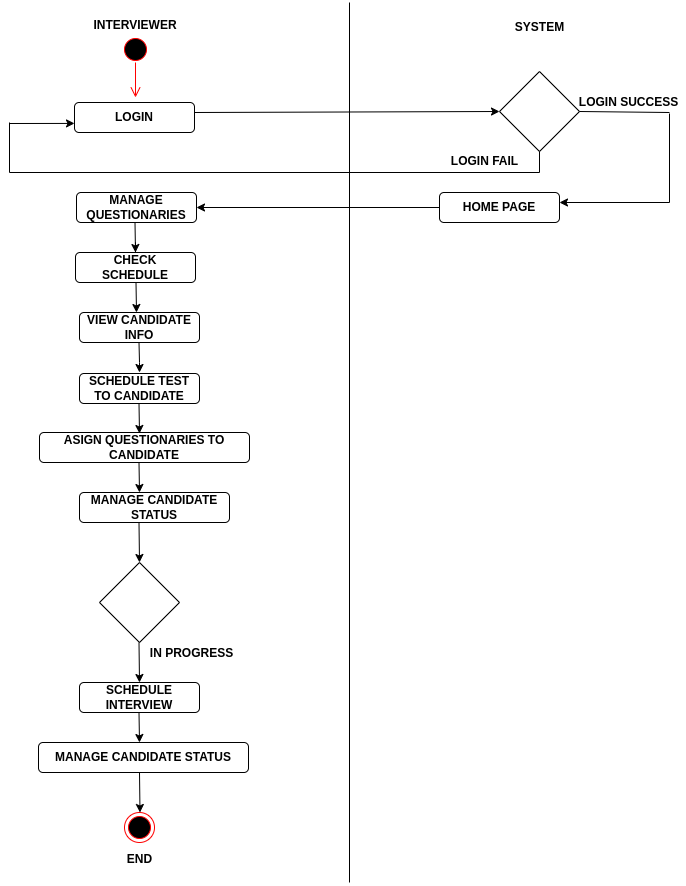

The diagram above was exported from draw.io. Its source (the exported page's mxGraphModel, read from the mxfile embedded in the PNG):
<mxGraphModel dx="796" dy="493" grid="1" gridSize="10" guides="1" tooltips="1" connect="1" arrows="1" fold="1" page="1" pageScale="1" pageWidth="827" pageHeight="1169" math="0" shadow="0">
  <root>
    <mxCell id="0" />
    <mxCell id="1" parent="0" />
    <mxCell id="DDGTXTFWQWoWqFoz3VXF-1" value="" style="ellipse;html=1;shape=startState;fillColor=#000000;strokeColor=#ff0000;" vertex="1" parent="1">
      <mxGeometry x="161" y="32" width="30" height="30" as="geometry" />
    </mxCell>
    <mxCell id="DDGTXTFWQWoWqFoz3VXF-2" value="" style="edgeStyle=orthogonalEdgeStyle;html=1;verticalAlign=bottom;endArrow=open;endSize=8;strokeColor=#ff0000;rounded=0;exitX=0.5;exitY=1;exitDx=0;exitDy=0;" edge="1" parent="1">
      <mxGeometry relative="1" as="geometry">
        <mxPoint x="176" y="95" as="targetPoint" />
        <mxPoint x="176" y="60" as="sourcePoint" />
      </mxGeometry>
    </mxCell>
    <mxCell id="DDGTXTFWQWoWqFoz3VXF-4" value="&lt;b&gt;HOME PAGE&lt;/b&gt;" style="rounded=1;whiteSpace=wrap;html=1;" vertex="1" parent="1">
      <mxGeometry x="480" y="190" width="120" height="30" as="geometry" />
    </mxCell>
    <mxCell id="DDGTXTFWQWoWqFoz3VXF-5" value="&lt;b&gt;LOGIN&lt;/b&gt;" style="rounded=1;whiteSpace=wrap;html=1;" vertex="1" parent="1">
      <mxGeometry x="115" y="100" width="120" height="30" as="geometry" />
    </mxCell>
    <mxCell id="DDGTXTFWQWoWqFoz3VXF-6" value="" style="endArrow=none;html=1;rounded=0;" edge="1" parent="1">
      <mxGeometry width="50" height="50" relative="1" as="geometry">
        <mxPoint x="390" y="880" as="sourcePoint" />
        <mxPoint x="390" as="targetPoint" />
      </mxGeometry>
    </mxCell>
    <mxCell id="DDGTXTFWQWoWqFoz3VXF-7" value="&lt;b&gt;INTERVIEWER&lt;/b&gt;" style="text;html=1;strokeColor=none;fillColor=none;align=center;verticalAlign=middle;whiteSpace=wrap;rounded=0;" vertex="1" parent="1">
      <mxGeometry x="146" y="8" width="60" height="30" as="geometry" />
    </mxCell>
    <mxCell id="DDGTXTFWQWoWqFoz3VXF-8" value="&lt;b&gt;SYSTEM&lt;/b&gt;" style="text;html=1;align=center;verticalAlign=middle;resizable=0;points=[];autosize=1;strokeColor=none;fillColor=none;" vertex="1" parent="1">
      <mxGeometry x="550" y="15" width="60" height="20" as="geometry" />
    </mxCell>
    <mxCell id="DDGTXTFWQWoWqFoz3VXF-10" value="" style="rhombus;whiteSpace=wrap;html=1;" vertex="1" parent="1">
      <mxGeometry x="540" y="69" width="80" height="80" as="geometry" />
    </mxCell>
    <mxCell id="DDGTXTFWQWoWqFoz3VXF-11" value="" style="endArrow=classic;html=1;rounded=0;entryX=0;entryY=0.5;entryDx=0;entryDy=0;" edge="1" parent="1" target="DDGTXTFWQWoWqFoz3VXF-10">
      <mxGeometry width="50" height="50" relative="1" as="geometry">
        <mxPoint x="235" y="110" as="sourcePoint" />
        <mxPoint x="530" y="110" as="targetPoint" />
      </mxGeometry>
    </mxCell>
    <mxCell id="DDGTXTFWQWoWqFoz3VXF-12" value="" style="endArrow=none;html=1;rounded=0;" edge="1" parent="1">
      <mxGeometry width="50" height="50" relative="1" as="geometry">
        <mxPoint x="620" y="109" as="sourcePoint" />
        <mxPoint x="710" y="110" as="targetPoint" />
      </mxGeometry>
    </mxCell>
    <mxCell id="DDGTXTFWQWoWqFoz3VXF-14" value="" style="endArrow=none;html=1;rounded=0;" edge="1" parent="1">
      <mxGeometry width="50" height="50" relative="1" as="geometry">
        <mxPoint x="710" y="111" as="sourcePoint" />
        <mxPoint x="710" y="200" as="targetPoint" />
      </mxGeometry>
    </mxCell>
    <mxCell id="DDGTXTFWQWoWqFoz3VXF-17" value="" style="endArrow=classic;html=1;rounded=0;" edge="1" parent="1">
      <mxGeometry width="50" height="50" relative="1" as="geometry">
        <mxPoint x="710" y="200" as="sourcePoint" />
        <mxPoint x="600" y="200" as="targetPoint" />
      </mxGeometry>
    </mxCell>
    <mxCell id="DDGTXTFWQWoWqFoz3VXF-22" value="" style="endArrow=none;html=1;rounded=0;" edge="1" parent="1">
      <mxGeometry width="50" height="50" relative="1" as="geometry">
        <mxPoint x="580" y="170" as="sourcePoint" />
        <mxPoint x="580" y="149" as="targetPoint" />
      </mxGeometry>
    </mxCell>
    <mxCell id="DDGTXTFWQWoWqFoz3VXF-23" value="" style="endArrow=none;html=1;rounded=0;" edge="1" parent="1">
      <mxGeometry width="50" height="50" relative="1" as="geometry">
        <mxPoint x="50" y="170" as="sourcePoint" />
        <mxPoint x="580" y="170" as="targetPoint" />
      </mxGeometry>
    </mxCell>
    <mxCell id="DDGTXTFWQWoWqFoz3VXF-24" value="" style="endArrow=none;html=1;rounded=0;" edge="1" parent="1">
      <mxGeometry width="50" height="50" relative="1" as="geometry">
        <mxPoint x="50" y="170" as="sourcePoint" />
        <mxPoint x="50" y="120" as="targetPoint" />
      </mxGeometry>
    </mxCell>
    <mxCell id="DDGTXTFWQWoWqFoz3VXF-25" value="" style="endArrow=classic;html=1;rounded=0;" edge="1" parent="1">
      <mxGeometry width="50" height="50" relative="1" as="geometry">
        <mxPoint x="50" y="121" as="sourcePoint" />
        <mxPoint x="115" y="120.91999999999996" as="targetPoint" />
      </mxGeometry>
    </mxCell>
    <mxCell id="DDGTXTFWQWoWqFoz3VXF-28" value="&lt;b&gt;MANAGE&lt;br&gt;QUESTIONARIES&lt;br&gt;&lt;/b&gt;" style="rounded=1;whiteSpace=wrap;html=1;" vertex="1" parent="1">
      <mxGeometry x="117" y="190" width="120" height="30" as="geometry" />
    </mxCell>
    <mxCell id="DDGTXTFWQWoWqFoz3VXF-29" value="" style="endArrow=classic;html=1;rounded=0;exitX=0;exitY=0.5;exitDx=0;exitDy=0;entryX=1;entryY=0.5;entryDx=0;entryDy=0;" edge="1" parent="1" source="DDGTXTFWQWoWqFoz3VXF-4" target="DDGTXTFWQWoWqFoz3VXF-28">
      <mxGeometry width="50" height="50" relative="1" as="geometry">
        <mxPoint x="470" y="205" as="sourcePoint" />
        <mxPoint x="240" y="205" as="targetPoint" />
      </mxGeometry>
    </mxCell>
    <mxCell id="DDGTXTFWQWoWqFoz3VXF-30" value="&lt;b&gt;LOGIN SUCCESS&lt;/b&gt;" style="text;html=1;align=center;verticalAlign=middle;resizable=0;points=[];autosize=1;strokeColor=none;fillColor=none;" vertex="1" parent="1">
      <mxGeometry x="614" y="90" width="110" height="20" as="geometry" />
    </mxCell>
    <mxCell id="DDGTXTFWQWoWqFoz3VXF-32" value="&lt;b&gt;LOGIN FAIL&lt;/b&gt;" style="text;html=1;align=center;verticalAlign=middle;resizable=0;points=[];autosize=1;strokeColor=none;fillColor=none;" vertex="1" parent="1">
      <mxGeometry x="485" y="149" width="80" height="20" as="geometry" />
    </mxCell>
    <mxCell id="DDGTXTFWQWoWqFoz3VXF-38" style="edgeStyle=orthogonalEdgeStyle;rounded=0;orthogonalLoop=1;jettySize=auto;html=1;exitX=0.5;exitY=0;exitDx=0;exitDy=0;" edge="1" parent="1" source="DDGTXTFWQWoWqFoz3VXF-33">
      <mxGeometry relative="1" as="geometry">
        <mxPoint x="176" y="260" as="targetPoint" />
        <Array as="points">
          <mxPoint x="176" y="240" />
          <mxPoint x="176" y="240" />
        </Array>
      </mxGeometry>
    </mxCell>
    <mxCell id="DDGTXTFWQWoWqFoz3VXF-33" value="&lt;b&gt;CHECK&lt;br&gt;SCHEDULE&lt;br&gt;&lt;/b&gt;" style="rounded=1;whiteSpace=wrap;html=1;" vertex="1" parent="1">
      <mxGeometry x="116" y="250" width="120" height="30" as="geometry" />
    </mxCell>
    <mxCell id="DDGTXTFWQWoWqFoz3VXF-34" value="&lt;b&gt;VIEW CANDIDATE&lt;br&gt;INFO&lt;br&gt;&lt;/b&gt;" style="rounded=1;whiteSpace=wrap;html=1;" vertex="1" parent="1">
      <mxGeometry x="120" y="310" width="120" height="30" as="geometry" />
    </mxCell>
    <mxCell id="DDGTXTFWQWoWqFoz3VXF-37" value="" style="endArrow=classic;html=1;rounded=0;" edge="1" parent="1">
      <mxGeometry width="50" height="50" relative="1" as="geometry">
        <mxPoint x="175.5" y="220" as="sourcePoint" />
        <mxPoint x="176" y="250" as="targetPoint" />
      </mxGeometry>
    </mxCell>
    <mxCell id="DDGTXTFWQWoWqFoz3VXF-40" value="" style="endArrow=classic;html=1;rounded=0;" edge="1" parent="1">
      <mxGeometry width="50" height="50" relative="1" as="geometry">
        <mxPoint x="176.5" y="280" as="sourcePoint" />
        <mxPoint x="177" y="310" as="targetPoint" />
      </mxGeometry>
    </mxCell>
    <mxCell id="DDGTXTFWQWoWqFoz3VXF-41" value="" style="endArrow=classic;html=1;rounded=0;" edge="1" parent="1">
      <mxGeometry width="50" height="50" relative="1" as="geometry">
        <mxPoint x="179.5" y="460" as="sourcePoint" />
        <mxPoint x="180" y="490" as="targetPoint" />
      </mxGeometry>
    </mxCell>
    <mxCell id="DDGTXTFWQWoWqFoz3VXF-42" value="" style="endArrow=classic;html=1;rounded=0;" edge="1" parent="1">
      <mxGeometry width="50" height="50" relative="1" as="geometry">
        <mxPoint x="179.5" y="401" as="sourcePoint" />
        <mxPoint x="180" y="431" as="targetPoint" />
      </mxGeometry>
    </mxCell>
    <mxCell id="DDGTXTFWQWoWqFoz3VXF-43" value="" style="endArrow=classic;html=1;rounded=0;" edge="1" parent="1">
      <mxGeometry width="50" height="50" relative="1" as="geometry">
        <mxPoint x="179.5" y="340" as="sourcePoint" />
        <mxPoint x="180" y="370" as="targetPoint" />
        <Array as="points">
          <mxPoint x="180" y="360" />
        </Array>
      </mxGeometry>
    </mxCell>
    <mxCell id="DDGTXTFWQWoWqFoz3VXF-45" value="&lt;b&gt;SCHEDULE TEST TO CANDIDATE&lt;/b&gt;" style="rounded=1;whiteSpace=wrap;html=1;" vertex="1" parent="1">
      <mxGeometry x="120" y="371" width="120" height="30" as="geometry" />
    </mxCell>
    <mxCell id="DDGTXTFWQWoWqFoz3VXF-47" value="&lt;b&gt;ASIGN QUESTIONARIES TO CANDIDATE&lt;/b&gt;" style="rounded=1;whiteSpace=wrap;html=1;" vertex="1" parent="1">
      <mxGeometry x="80" y="430" width="210" height="30" as="geometry" />
    </mxCell>
    <mxCell id="DDGTXTFWQWoWqFoz3VXF-49" value="&lt;b&gt;MANAGE CANDIDATE STATUS&lt;/b&gt;" style="rounded=1;whiteSpace=wrap;html=1;" vertex="1" parent="1">
      <mxGeometry x="79" y="740" width="210" height="30" as="geometry" />
    </mxCell>
    <mxCell id="DDGTXTFWQWoWqFoz3VXF-50" value="&lt;b&gt;SCHEDULE INTERVIEW&lt;/b&gt;" style="rounded=1;whiteSpace=wrap;html=1;" vertex="1" parent="1">
      <mxGeometry x="120" y="680" width="120" height="30" as="geometry" />
    </mxCell>
    <mxCell id="DDGTXTFWQWoWqFoz3VXF-53" value="" style="endArrow=classic;html=1;rounded=0;" edge="1" parent="1">
      <mxGeometry width="50" height="50" relative="1" as="geometry">
        <mxPoint x="179.5" y="710" as="sourcePoint" />
        <mxPoint x="180" y="740" as="targetPoint" />
      </mxGeometry>
    </mxCell>
    <mxCell id="DDGTXTFWQWoWqFoz3VXF-54" value="" style="endArrow=classic;html=1;rounded=0;entryX=0.5;entryY=0;entryDx=0;entryDy=0;" edge="1" parent="1" target="DDGTXTFWQWoWqFoz3VXF-60">
      <mxGeometry width="50" height="50" relative="1" as="geometry">
        <mxPoint x="179.5" y="520" as="sourcePoint" />
        <mxPoint x="180" y="550" as="targetPoint" />
      </mxGeometry>
    </mxCell>
    <mxCell id="DDGTXTFWQWoWqFoz3VXF-55" value="&lt;b&gt;MANAGE CANDIDATE STATUS&lt;/b&gt;" style="rounded=1;whiteSpace=wrap;html=1;" vertex="1" parent="1">
      <mxGeometry x="120" y="490" width="150" height="30" as="geometry" />
    </mxCell>
    <mxCell id="DDGTXTFWQWoWqFoz3VXF-60" value="" style="rhombus;whiteSpace=wrap;html=1;" vertex="1" parent="1">
      <mxGeometry x="140" y="560" width="80" height="80" as="geometry" />
    </mxCell>
    <mxCell id="DDGTXTFWQWoWqFoz3VXF-62" value="" style="endArrow=classic;html=1;rounded=0;entryX=0.5;entryY=0;entryDx=0;entryDy=0;" edge="1" parent="1">
      <mxGeometry width="50" height="50" relative="1" as="geometry">
        <mxPoint x="179.5" y="640" as="sourcePoint" />
        <mxPoint x="180" y="680" as="targetPoint" />
      </mxGeometry>
    </mxCell>
    <mxCell id="DDGTXTFWQWoWqFoz3VXF-66" value="" style="endArrow=classic;html=1;rounded=0;entryX=0.5;entryY=0;entryDx=0;entryDy=0;" edge="1" parent="1">
      <mxGeometry width="50" height="50" relative="1" as="geometry">
        <mxPoint x="180" y="770" as="sourcePoint" />
        <mxPoint x="180.5" y="810" as="targetPoint" />
      </mxGeometry>
    </mxCell>
    <mxCell id="DDGTXTFWQWoWqFoz3VXF-68" value="" style="ellipse;html=1;shape=endState;fillColor=#000000;strokeColor=#ff0000;" vertex="1" parent="1">
      <mxGeometry x="165" y="810" width="30" height="30" as="geometry" />
    </mxCell>
    <mxCell id="DDGTXTFWQWoWqFoz3VXF-69" value="&lt;b&gt;END&lt;/b&gt;" style="text;html=1;align=center;verticalAlign=middle;resizable=0;points=[];autosize=1;strokeColor=none;fillColor=none;" vertex="1" parent="1">
      <mxGeometry x="160" y="847" width="40" height="20" as="geometry" />
    </mxCell>
    <mxCell id="DDGTXTFWQWoWqFoz3VXF-72" value="&lt;b&gt;IN PROGRESS&lt;/b&gt;" style="text;html=1;align=center;verticalAlign=middle;resizable=0;points=[];autosize=1;strokeColor=none;fillColor=none;" vertex="1" parent="1">
      <mxGeometry x="182" y="641" width="100" height="20" as="geometry" />
    </mxCell>
  </root>
</mxGraphModel>